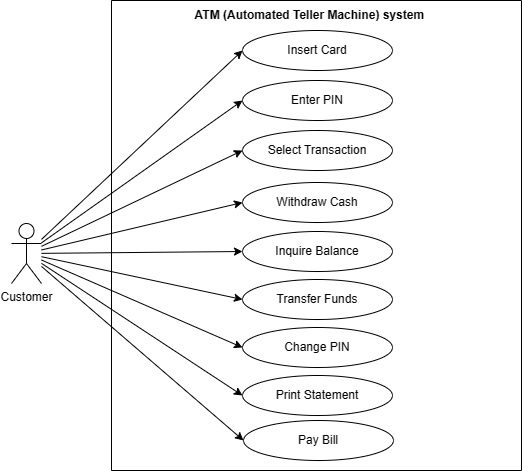

The diagram above was exported from draw.io. Its source (the exported page's mxGraphModel, read from the mxfile embedded in the PNG):
<mxGraphModel dx="979" dy="430" grid="1" gridSize="10" guides="1" tooltips="1" connect="1" arrows="1" fold="1" page="1" pageScale="1" pageWidth="850" pageHeight="1100" math="0" shadow="0">
  <root>
    <mxCell id="0" />
    <mxCell id="1" parent="0" />
    <mxCell id="aJM2fceBg6vz0KpkPZAi-1" value="" style="swimlane;startSize=0;" vertex="1" parent="1">
      <mxGeometry x="210" y="20" width="410" height="470" as="geometry" />
    </mxCell>
    <mxCell id="aJM2fceBg6vz0KpkPZAi-2" value="&lt;b&gt;ATM (Automated Teller Machine) system&amp;nbsp;&lt;/b&gt;" style="text;html=1;strokeColor=none;fillColor=none;align=center;verticalAlign=middle;whiteSpace=wrap;rounded=0;" vertex="1" parent="aJM2fceBg6vz0KpkPZAi-1">
      <mxGeometry x="80" width="240" height="30" as="geometry" />
    </mxCell>
    <mxCell id="aJM2fceBg6vz0KpkPZAi-16" value="Insert Card" style="ellipse;whiteSpace=wrap;html=1;" vertex="1" parent="aJM2fceBg6vz0KpkPZAi-1">
      <mxGeometry x="131" y="30" width="150" height="40" as="geometry" />
    </mxCell>
    <mxCell id="aJM2fceBg6vz0KpkPZAi-17" value="Enter PIN" style="ellipse;whiteSpace=wrap;html=1;" vertex="1" parent="aJM2fceBg6vz0KpkPZAi-1">
      <mxGeometry x="131" y="80" width="150" height="40" as="geometry" />
    </mxCell>
    <mxCell id="aJM2fceBg6vz0KpkPZAi-18" value="Select Transaction" style="ellipse;whiteSpace=wrap;html=1;" vertex="1" parent="aJM2fceBg6vz0KpkPZAi-1">
      <mxGeometry x="131" y="130" width="150" height="40" as="geometry" />
    </mxCell>
    <mxCell id="aJM2fceBg6vz0KpkPZAi-19" value="Withdraw Cash" style="ellipse;whiteSpace=wrap;html=1;" vertex="1" parent="aJM2fceBg6vz0KpkPZAi-1">
      <mxGeometry x="131" y="182" width="150" height="40" as="geometry" />
    </mxCell>
    <mxCell id="aJM2fceBg6vz0KpkPZAi-20" value="Inquire Balance" style="ellipse;whiteSpace=wrap;html=1;" vertex="1" parent="aJM2fceBg6vz0KpkPZAi-1">
      <mxGeometry x="131" y="231" width="150" height="40" as="geometry" />
    </mxCell>
    <mxCell id="aJM2fceBg6vz0KpkPZAi-21" value="Transfer Funds" style="ellipse;whiteSpace=wrap;html=1;" vertex="1" parent="aJM2fceBg6vz0KpkPZAi-1">
      <mxGeometry x="131" y="279" width="150" height="40" as="geometry" />
    </mxCell>
    <mxCell id="aJM2fceBg6vz0KpkPZAi-22" value="Change PIN" style="ellipse;whiteSpace=wrap;html=1;" vertex="1" parent="aJM2fceBg6vz0KpkPZAi-1">
      <mxGeometry x="131" y="327" width="150" height="40" as="geometry" />
    </mxCell>
    <mxCell id="aJM2fceBg6vz0KpkPZAi-23" value="Print Statement" style="ellipse;whiteSpace=wrap;html=1;" vertex="1" parent="aJM2fceBg6vz0KpkPZAi-1">
      <mxGeometry x="131" y="375" width="150" height="40" as="geometry" />
    </mxCell>
    <mxCell id="aJM2fceBg6vz0KpkPZAi-24" value="Pay Bill" style="ellipse;whiteSpace=wrap;html=1;" vertex="1" parent="aJM2fceBg6vz0KpkPZAi-1">
      <mxGeometry x="132" y="420" width="150" height="40" as="geometry" />
    </mxCell>
    <mxCell id="aJM2fceBg6vz0KpkPZAi-9" value="Customer" style="shape=umlActor;verticalLabelPosition=bottom;verticalAlign=top;html=1;outlineConnect=0;" vertex="1" parent="1">
      <mxGeometry x="110" y="243" width="30" height="60" as="geometry" />
    </mxCell>
    <mxCell id="aJM2fceBg6vz0KpkPZAi-25" value="" style="endArrow=classic;html=1;rounded=0;entryX=0;entryY=0.5;entryDx=0;entryDy=0;" edge="1" parent="1" source="aJM2fceBg6vz0KpkPZAi-9" target="aJM2fceBg6vz0KpkPZAi-16">
      <mxGeometry width="50" height="50" relative="1" as="geometry">
        <mxPoint x="400" y="280" as="sourcePoint" />
        <mxPoint x="450" y="230" as="targetPoint" />
      </mxGeometry>
    </mxCell>
    <mxCell id="aJM2fceBg6vz0KpkPZAi-26" value="" style="endArrow=classic;html=1;rounded=0;entryX=0;entryY=0.5;entryDx=0;entryDy=0;" edge="1" parent="1" source="aJM2fceBg6vz0KpkPZAi-9" target="aJM2fceBg6vz0KpkPZAi-17">
      <mxGeometry width="50" height="50" relative="1" as="geometry">
        <mxPoint x="400" y="280" as="sourcePoint" />
        <mxPoint x="450" y="230" as="targetPoint" />
      </mxGeometry>
    </mxCell>
    <mxCell id="aJM2fceBg6vz0KpkPZAi-27" value="" style="endArrow=classic;html=1;rounded=0;entryX=0;entryY=0.5;entryDx=0;entryDy=0;" edge="1" parent="1" source="aJM2fceBg6vz0KpkPZAi-9" target="aJM2fceBg6vz0KpkPZAi-18">
      <mxGeometry width="50" height="50" relative="1" as="geometry">
        <mxPoint x="400" y="280" as="sourcePoint" />
        <mxPoint x="450" y="230" as="targetPoint" />
      </mxGeometry>
    </mxCell>
    <mxCell id="aJM2fceBg6vz0KpkPZAi-28" value="" style="endArrow=classic;html=1;rounded=0;entryX=0;entryY=0.5;entryDx=0;entryDy=0;" edge="1" parent="1" source="aJM2fceBg6vz0KpkPZAi-9" target="aJM2fceBg6vz0KpkPZAi-19">
      <mxGeometry width="50" height="50" relative="1" as="geometry">
        <mxPoint x="400" y="280" as="sourcePoint" />
        <mxPoint x="450" y="230" as="targetPoint" />
      </mxGeometry>
    </mxCell>
    <mxCell id="aJM2fceBg6vz0KpkPZAi-29" value="" style="endArrow=classic;html=1;rounded=0;entryX=0;entryY=0.5;entryDx=0;entryDy=0;" edge="1" parent="1" source="aJM2fceBg6vz0KpkPZAi-9" target="aJM2fceBg6vz0KpkPZAi-20">
      <mxGeometry width="50" height="50" relative="1" as="geometry">
        <mxPoint x="400" y="350" as="sourcePoint" />
        <mxPoint x="450" y="300" as="targetPoint" />
      </mxGeometry>
    </mxCell>
    <mxCell id="aJM2fceBg6vz0KpkPZAi-30" value="" style="endArrow=classic;html=1;rounded=0;entryX=0;entryY=0.5;entryDx=0;entryDy=0;" edge="1" parent="1" source="aJM2fceBg6vz0KpkPZAi-9" target="aJM2fceBg6vz0KpkPZAi-21">
      <mxGeometry width="50" height="50" relative="1" as="geometry">
        <mxPoint x="400" y="350" as="sourcePoint" />
        <mxPoint x="450" y="300" as="targetPoint" />
      </mxGeometry>
    </mxCell>
    <mxCell id="aJM2fceBg6vz0KpkPZAi-31" value="" style="endArrow=classic;html=1;rounded=0;entryX=0;entryY=0.5;entryDx=0;entryDy=0;" edge="1" parent="1" source="aJM2fceBg6vz0KpkPZAi-9" target="aJM2fceBg6vz0KpkPZAi-22">
      <mxGeometry width="50" height="50" relative="1" as="geometry">
        <mxPoint x="400" y="350" as="sourcePoint" />
        <mxPoint x="450" y="300" as="targetPoint" />
      </mxGeometry>
    </mxCell>
    <mxCell id="aJM2fceBg6vz0KpkPZAi-32" value="" style="endArrow=classic;html=1;rounded=0;entryX=0;entryY=0.5;entryDx=0;entryDy=0;" edge="1" parent="1" source="aJM2fceBg6vz0KpkPZAi-9" target="aJM2fceBg6vz0KpkPZAi-23">
      <mxGeometry width="50" height="50" relative="1" as="geometry">
        <mxPoint x="400" y="350" as="sourcePoint" />
        <mxPoint x="450" y="300" as="targetPoint" />
      </mxGeometry>
    </mxCell>
    <mxCell id="aJM2fceBg6vz0KpkPZAi-33" value="" style="endArrow=classic;html=1;rounded=0;entryX=0;entryY=0.5;entryDx=0;entryDy=0;" edge="1" parent="1" source="aJM2fceBg6vz0KpkPZAi-9" target="aJM2fceBg6vz0KpkPZAi-24">
      <mxGeometry width="50" height="50" relative="1" as="geometry">
        <mxPoint x="400" y="350" as="sourcePoint" />
        <mxPoint x="450" y="300" as="targetPoint" />
      </mxGeometry>
    </mxCell>
  </root>
</mxGraphModel>